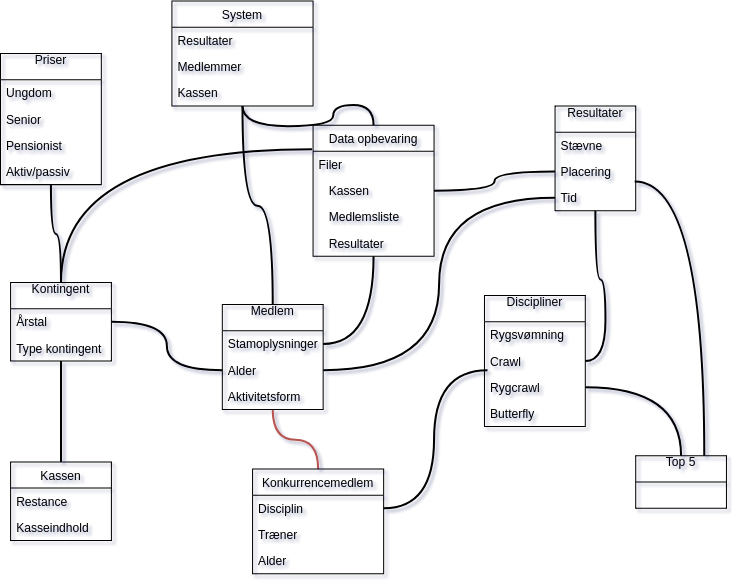

The diagram above was exported from draw.io. Its source (the exported page's mxGraphModel, read from the mxfile embedded in the PNG):
<mxGraphModel dx="1106" dy="837" grid="1" gridSize="10" guides="1" tooltips="1" connect="1" arrows="1" fold="1" page="1" pageScale="1" pageWidth="827" pageHeight="1169" math="0" shadow="0">
  <root>
    <mxCell id="0" />
    <mxCell id="1" parent="0" />
    <mxCell id="41" style="edgeStyle=orthogonalEdgeStyle;rounded=0;html=1;jettySize=auto;orthogonalLoop=1;curved=1;strokeWidth=2;endArrow=none;endFill=0;" parent="1" source="2" target="6" edge="1">
      <mxGeometry relative="1" as="geometry" />
    </mxCell>
    <mxCell id="48" style="edgeStyle=orthogonalEdgeStyle;curved=1;rounded=0;html=1;jettySize=auto;orthogonalLoop=1;strokeWidth=2;endArrow=none;endFill=0;" parent="1" source="2" target="42" edge="1">
      <mxGeometry relative="1" as="geometry" />
    </mxCell>
    <mxCell id="2" value="System" style="swimlane;fontStyle=0;childLayout=stackLayout;horizontal=1;startSize=26;fillColor=none;horizontalStack=0;resizeParent=1;resizeParentMax=0;resizeLast=0;collapsible=1;marginBottom=0;" parent="1" vertex="1">
      <mxGeometry x="210" y="30" width="140" height="104" as="geometry" />
    </mxCell>
    <mxCell id="3" value="Resultater" style="text;strokeColor=none;fillColor=none;align=left;verticalAlign=top;spacingLeft=4;spacingRight=4;overflow=hidden;rotatable=0;points=[[0,0.5],[1,0.5]];portConstraint=eastwest;" parent="2" vertex="1">
      <mxGeometry y="26" width="140" height="26" as="geometry" />
    </mxCell>
    <mxCell id="4" value="Medlemmer" style="text;strokeColor=none;fillColor=none;align=left;verticalAlign=top;spacingLeft=4;spacingRight=4;overflow=hidden;rotatable=0;points=[[0,0.5],[1,0.5]];portConstraint=eastwest;" parent="2" vertex="1">
      <mxGeometry y="52" width="140" height="26" as="geometry" />
    </mxCell>
    <mxCell id="5" value="Kassen" style="text;strokeColor=none;fillColor=none;align=left;verticalAlign=top;spacingLeft=4;spacingRight=4;overflow=hidden;rotatable=0;points=[[0,0.5],[1,0.5]];portConstraint=eastwest;" parent="2" vertex="1">
      <mxGeometry y="78" width="140" height="26" as="geometry" />
    </mxCell>
    <mxCell id="46" style="edgeStyle=orthogonalEdgeStyle;curved=1;rounded=0;html=1;entryX=0.5;entryY=0;jettySize=auto;orthogonalLoop=1;strokeWidth=2;endArrow=none;endFill=0;fillColor=#f8cecc;strokeColor=#b85450;" parent="1" source="6" target="18" edge="1">
      <mxGeometry relative="1" as="geometry" />
    </mxCell>
    <mxCell id="49" style="edgeStyle=orthogonalEdgeStyle;curved=1;rounded=0;html=1;jettySize=auto;orthogonalLoop=1;strokeWidth=2;endArrow=none;endFill=0;exitX=1;exitY=0.5;" parent="1" source="8" target="32" edge="1">
      <mxGeometry relative="1" as="geometry" />
    </mxCell>
    <mxCell id="6" value="Medlem&#10;" style="swimlane;fontStyle=0;childLayout=stackLayout;horizontal=1;startSize=26;fillColor=none;horizontalStack=0;resizeParent=1;resizeParentMax=0;resizeLast=0;collapsible=1;marginBottom=0;" parent="1" vertex="1">
      <mxGeometry x="260" y="331" width="100" height="104" as="geometry" />
    </mxCell>
    <mxCell id="7" value="Stamoplysninger" style="text;strokeColor=none;fillColor=none;align=left;verticalAlign=top;spacingLeft=4;spacingRight=4;overflow=hidden;rotatable=0;points=[[0,0.5],[1,0.5]];portConstraint=eastwest;" parent="6" vertex="1">
      <mxGeometry y="26" width="100" height="26" as="geometry" />
    </mxCell>
    <mxCell id="8" value="Alder" style="text;strokeColor=none;fillColor=none;align=left;verticalAlign=top;spacingLeft=4;spacingRight=4;overflow=hidden;rotatable=0;points=[[0,0.5],[1,0.5]];portConstraint=eastwest;" parent="6" vertex="1">
      <mxGeometry y="52" width="100" height="26" as="geometry" />
    </mxCell>
    <mxCell id="9" value="Aktivitetsform" style="text;strokeColor=none;fillColor=none;align=left;verticalAlign=top;spacingLeft=4;spacingRight=4;overflow=hidden;rotatable=0;points=[[0,0.5],[1,0.5]];portConstraint=eastwest;" parent="6" vertex="1">
      <mxGeometry y="78" width="100" height="26" as="geometry" />
    </mxCell>
    <mxCell id="50" style="edgeStyle=orthogonalEdgeStyle;curved=1;rounded=0;html=1;entryX=0;entryY=0.5;jettySize=auto;orthogonalLoop=1;strokeWidth=2;endArrow=none;endFill=0;" parent="1" source="10" target="8" edge="1">
      <mxGeometry relative="1" as="geometry" />
    </mxCell>
    <mxCell id="52" style="edgeStyle=orthogonalEdgeStyle;curved=1;rounded=0;html=1;entryX=-0.007;entryY=-0.077;entryPerimeter=0;jettySize=auto;orthogonalLoop=1;strokeWidth=2;endArrow=none;endFill=0;" parent="1" source="10" target="43" edge="1">
      <mxGeometry relative="1" as="geometry" />
    </mxCell>
    <mxCell id="54" style="edgeStyle=orthogonalEdgeStyle;curved=1;rounded=0;html=1;jettySize=auto;orthogonalLoop=1;entryX=0.5;entryY=0;strokeWidth=2;endArrow=none;endFill=0;" parent="1" source="10" target="14" edge="1">
      <mxGeometry relative="1" as="geometry">
        <mxPoint x="120" y="420" as="targetPoint" />
      </mxGeometry>
    </mxCell>
    <mxCell id="10" value="Kontingent&#10;" style="swimlane;fontStyle=0;childLayout=stackLayout;horizontal=1;startSize=26;fillColor=none;horizontalStack=0;resizeParent=1;resizeParentMax=0;resizeLast=0;collapsible=1;marginBottom=0;" parent="1" vertex="1">
      <mxGeometry x="50" y="309" width="100" height="78" as="geometry" />
    </mxCell>
    <mxCell id="11" value="Årstal" style="text;strokeColor=none;fillColor=none;align=left;verticalAlign=top;spacingLeft=4;spacingRight=4;overflow=hidden;rotatable=0;points=[[0,0.5],[1,0.5]];portConstraint=eastwest;" parent="10" vertex="1">
      <mxGeometry y="26" width="100" height="26" as="geometry" />
    </mxCell>
    <mxCell id="12" value="Type kontingent" style="text;strokeColor=none;fillColor=none;align=left;verticalAlign=top;spacingLeft=4;spacingRight=4;overflow=hidden;rotatable=0;points=[[0,0.5],[1,0.5]];portConstraint=eastwest;" parent="10" vertex="1">
      <mxGeometry y="52" width="100" height="26" as="geometry" />
    </mxCell>
    <mxCell id="14" value="Kassen" style="swimlane;fontStyle=0;childLayout=stackLayout;horizontal=1;startSize=26;fillColor=none;horizontalStack=0;resizeParent=1;resizeParentMax=0;resizeLast=0;collapsible=1;marginBottom=0;" parent="1" vertex="1">
      <mxGeometry x="50" y="487" width="100" height="78" as="geometry" />
    </mxCell>
    <mxCell id="15" value="Restance" style="text;strokeColor=none;fillColor=none;align=left;verticalAlign=top;spacingLeft=4;spacingRight=4;overflow=hidden;rotatable=0;points=[[0,0.5],[1,0.5]];portConstraint=eastwest;" parent="14" vertex="1">
      <mxGeometry y="26" width="100" height="26" as="geometry" />
    </mxCell>
    <mxCell id="16" value="Kasseindhold" style="text;strokeColor=none;fillColor=none;align=left;verticalAlign=top;spacingLeft=4;spacingRight=4;overflow=hidden;rotatable=0;points=[[0,0.5],[1,0.5]];portConstraint=eastwest;" parent="14" vertex="1">
      <mxGeometry y="52" width="100" height="26" as="geometry" />
    </mxCell>
    <mxCell id="18" value="Konkurrencemedlem" style="swimlane;fontStyle=0;childLayout=stackLayout;horizontal=1;startSize=26;fillColor=none;horizontalStack=0;resizeParent=1;resizeParentMax=0;resizeLast=0;collapsible=1;marginBottom=0;" parent="1" vertex="1">
      <mxGeometry x="290" y="494" width="130" height="104" as="geometry" />
    </mxCell>
    <mxCell id="19" value="Disciplin" style="text;strokeColor=none;fillColor=none;align=left;verticalAlign=top;spacingLeft=4;spacingRight=4;overflow=hidden;rotatable=0;points=[[0,0.5],[1,0.5]];portConstraint=eastwest;" parent="18" vertex="1">
      <mxGeometry y="26" width="130" height="26" as="geometry" />
    </mxCell>
    <mxCell id="20" value="Træner" style="text;strokeColor=none;fillColor=none;align=left;verticalAlign=top;spacingLeft=4;spacingRight=4;overflow=hidden;rotatable=0;points=[[0,0.5],[1,0.5]];portConstraint=eastwest;" parent="18" vertex="1">
      <mxGeometry y="52" width="130" height="26" as="geometry" />
    </mxCell>
    <mxCell id="21" value="Alder" style="text;strokeColor=none;fillColor=none;align=left;verticalAlign=top;spacingLeft=4;spacingRight=4;overflow=hidden;rotatable=0;points=[[0,0.5],[1,0.5]];portConstraint=eastwest;" parent="18" vertex="1">
      <mxGeometry y="78" width="130" height="26" as="geometry" />
    </mxCell>
    <mxCell id="53" style="edgeStyle=orthogonalEdgeStyle;curved=1;rounded=0;html=1;jettySize=auto;orthogonalLoop=1;entryX=0.5;entryY=0;endArrow=none;endFill=0;strokeWidth=2;" parent="1" source="23" target="10" edge="1">
      <mxGeometry relative="1" as="geometry">
        <mxPoint x="110" y="250" as="targetPoint" />
      </mxGeometry>
    </mxCell>
    <mxCell id="23" value="Priser&#10;" style="swimlane;fontStyle=0;childLayout=stackLayout;horizontal=1;startSize=26;fillColor=none;horizontalStack=0;resizeParent=1;resizeParentMax=0;resizeLast=0;collapsible=1;marginBottom=0;" parent="1" vertex="1">
      <mxGeometry x="40" y="82" width="100" height="130" as="geometry" />
    </mxCell>
    <mxCell id="24" value="Ungdom" style="text;strokeColor=none;fillColor=none;align=left;verticalAlign=top;spacingLeft=4;spacingRight=4;overflow=hidden;rotatable=0;points=[[0,0.5],[1,0.5]];portConstraint=eastwest;" parent="23" vertex="1">
      <mxGeometry y="26" width="100" height="26" as="geometry" />
    </mxCell>
    <mxCell id="63" value="Senior" style="text;strokeColor=none;fillColor=none;align=left;verticalAlign=top;spacingLeft=4;spacingRight=4;overflow=hidden;rotatable=0;points=[[0,0.5],[1,0.5]];portConstraint=eastwest;" parent="23" vertex="1">
      <mxGeometry y="52" width="100" height="26" as="geometry" />
    </mxCell>
    <mxCell id="26" value="Pensionist" style="text;strokeColor=none;fillColor=none;align=left;verticalAlign=top;spacingLeft=4;spacingRight=4;overflow=hidden;rotatable=0;points=[[0,0.5],[1,0.5]];portConstraint=eastwest;" parent="23" vertex="1">
      <mxGeometry y="78" width="100" height="26" as="geometry" />
    </mxCell>
    <mxCell id="25" value="Aktiv/passiv" style="text;strokeColor=none;fillColor=none;align=left;verticalAlign=top;spacingLeft=4;spacingRight=4;overflow=hidden;rotatable=0;points=[[0,0.5],[1,0.5]];portConstraint=eastwest;" parent="23" vertex="1">
      <mxGeometry y="104" width="100" height="26" as="geometry" />
    </mxCell>
    <mxCell id="56" style="edgeStyle=orthogonalEdgeStyle;curved=1;rounded=0;html=1;jettySize=auto;orthogonalLoop=1;strokeWidth=2;endArrow=none;endFill=0;exitX=0.986;exitY=-0.115;exitPerimeter=0;entryX=0.75;entryY=0;" parent="1" source="32" target="37" edge="1">
      <mxGeometry relative="1" as="geometry" />
    </mxCell>
    <mxCell id="57" style="edgeStyle=orthogonalEdgeStyle;curved=1;rounded=0;html=1;jettySize=auto;orthogonalLoop=1;strokeWidth=2;endArrow=none;endFill=0;" parent="1" source="29" target="35" edge="1">
      <mxGeometry relative="1" as="geometry" />
    </mxCell>
    <mxCell id="29" value="Resultater&#10;" style="swimlane;fontStyle=0;childLayout=stackLayout;horizontal=1;startSize=26;fillColor=none;horizontalStack=0;resizeParent=1;resizeParentMax=0;resizeLast=0;collapsible=1;marginBottom=0;" parent="1" vertex="1">
      <mxGeometry x="590" y="134" width="80" height="104" as="geometry">
        <mxRectangle x="570" y="205" width="90" height="26" as="alternateBounds" />
      </mxGeometry>
    </mxCell>
    <mxCell id="30" value="Stævne" style="text;strokeColor=none;fillColor=none;align=left;verticalAlign=top;spacingLeft=4;spacingRight=4;overflow=hidden;rotatable=0;points=[[0,0.5],[1,0.5]];portConstraint=eastwest;" parent="29" vertex="1">
      <mxGeometry y="26" width="80" height="26" as="geometry" />
    </mxCell>
    <mxCell id="31" value="Placering" style="text;strokeColor=none;fillColor=none;align=left;verticalAlign=top;spacingLeft=4;spacingRight=4;overflow=hidden;rotatable=0;points=[[0,0.5],[1,0.5]];portConstraint=eastwest;" parent="29" vertex="1">
      <mxGeometry y="52" width="80" height="26" as="geometry" />
    </mxCell>
    <mxCell id="32" value="Tid" style="text;strokeColor=none;fillColor=none;align=left;verticalAlign=top;spacingLeft=4;spacingRight=4;overflow=hidden;rotatable=0;points=[[0,0.5],[1,0.5]];portConstraint=eastwest;" parent="29" vertex="1">
      <mxGeometry y="78" width="80" height="26" as="geometry" />
    </mxCell>
    <mxCell id="33" value="Discipliner&#10;" style="swimlane;fontStyle=0;childLayout=stackLayout;horizontal=1;startSize=26;fillColor=none;horizontalStack=0;resizeParent=1;resizeParentMax=0;resizeLast=0;collapsible=1;marginBottom=0;" parent="1" vertex="1">
      <mxGeometry x="520" y="322" width="100" height="130" as="geometry">
        <mxRectangle x="520" y="62" width="90" height="26" as="alternateBounds" />
      </mxGeometry>
    </mxCell>
    <mxCell id="34" value="Rygsvømning" style="text;strokeColor=none;fillColor=none;align=left;verticalAlign=top;spacingLeft=4;spacingRight=4;overflow=hidden;rotatable=0;points=[[0,0.5],[1,0.5]];portConstraint=eastwest;" parent="33" vertex="1">
      <mxGeometry y="26" width="100" height="26" as="geometry" />
    </mxCell>
    <mxCell id="35" value="Crawl&#10;" style="text;strokeColor=none;fillColor=none;align=left;verticalAlign=top;spacingLeft=4;spacingRight=4;overflow=hidden;rotatable=0;points=[[0,0.5],[1,0.5]];portConstraint=eastwest;" parent="33" vertex="1">
      <mxGeometry y="52" width="100" height="26" as="geometry" />
    </mxCell>
    <mxCell id="36" value="Rygcrawl" style="text;strokeColor=none;fillColor=none;align=left;verticalAlign=top;spacingLeft=4;spacingRight=4;overflow=hidden;rotatable=0;points=[[0,0.5],[1,0.5]];portConstraint=eastwest;" parent="33" vertex="1">
      <mxGeometry y="78" width="100" height="26" as="geometry" />
    </mxCell>
    <mxCell id="60" value="Butterfly" style="text;strokeColor=none;fillColor=none;align=left;verticalAlign=top;spacingLeft=4;spacingRight=4;overflow=hidden;rotatable=0;points=[[0,0.5],[1,0.5]];portConstraint=eastwest;" parent="33" vertex="1">
      <mxGeometry y="104" width="100" height="26" as="geometry" />
    </mxCell>
    <mxCell id="58" style="edgeStyle=orthogonalEdgeStyle;curved=1;rounded=0;html=1;entryX=1;entryY=0.5;jettySize=auto;orthogonalLoop=1;strokeWidth=2;endArrow=none;endFill=0;" parent="1" source="37" target="36" edge="1">
      <mxGeometry relative="1" as="geometry" />
    </mxCell>
    <mxCell id="37" value="Top 5&#10;" style="swimlane;fontStyle=0;childLayout=stackLayout;horizontal=1;startSize=26;fillColor=none;horizontalStack=0;resizeParent=1;resizeParentMax=0;resizeLast=0;collapsible=1;marginBottom=0;" parent="1" vertex="1">
      <mxGeometry x="670" y="481" width="90" height="52" as="geometry">
        <mxRectangle x="650" y="357" width="60" height="26" as="alternateBounds" />
      </mxGeometry>
    </mxCell>
    <mxCell id="47" style="edgeStyle=orthogonalEdgeStyle;curved=1;rounded=0;html=1;jettySize=auto;orthogonalLoop=1;strokeWidth=2;endArrow=none;endFill=0;" parent="1" source="42" target="31" edge="1">
      <mxGeometry relative="1" as="geometry" />
    </mxCell>
    <mxCell id="55" style="edgeStyle=orthogonalEdgeStyle;curved=1;rounded=0;html=1;jettySize=auto;orthogonalLoop=1;strokeWidth=2;endArrow=none;endFill=0;" parent="1" source="42" target="7" edge="1">
      <mxGeometry relative="1" as="geometry" />
    </mxCell>
    <mxCell id="42" value="Data opbevaring" style="swimlane;fontStyle=0;childLayout=stackLayout;horizontal=1;startSize=26;fillColor=none;horizontalStack=0;resizeParent=1;resizeParentMax=0;resizeLast=0;collapsible=1;marginBottom=0;" parent="1" vertex="1">
      <mxGeometry x="350" y="153" width="120" height="130" as="geometry" />
    </mxCell>
    <mxCell id="43" value="Filer" style="text;strokeColor=none;fillColor=none;align=left;verticalAlign=top;spacingLeft=4;spacingRight=4;overflow=hidden;rotatable=0;points=[[0,0.5],[1,0.5]];portConstraint=eastwest;" parent="42" vertex="1">
      <mxGeometry y="26" width="120" height="26" as="geometry" />
    </mxCell>
    <mxCell id="64" value="   Kassen" style="text;strokeColor=none;fillColor=none;align=left;verticalAlign=top;spacingLeft=4;spacingRight=4;overflow=hidden;rotatable=0;points=[[0,0.5],[1,0.5]];portConstraint=eastwest;" vertex="1" parent="42">
      <mxGeometry y="52" width="120" height="26" as="geometry" />
    </mxCell>
    <mxCell id="44" value="   Medlemsliste" style="text;strokeColor=none;fillColor=none;align=left;verticalAlign=top;spacingLeft=4;spacingRight=4;overflow=hidden;rotatable=0;points=[[0,0.5],[1,0.5]];portConstraint=eastwest;" parent="42" vertex="1">
      <mxGeometry y="78" width="120" height="26" as="geometry" />
    </mxCell>
    <mxCell id="45" value="   Resultater" style="text;strokeColor=none;fillColor=none;align=left;verticalAlign=top;spacingLeft=4;spacingRight=4;overflow=hidden;rotatable=0;points=[[0,0.5],[1,0.5]];portConstraint=eastwest;" parent="42" vertex="1">
      <mxGeometry y="104" width="120" height="26" as="geometry" />
    </mxCell>
    <mxCell id="61" style="edgeStyle=orthogonalEdgeStyle;curved=1;rounded=0;html=1;entryX=0.03;entryY=-0.154;entryPerimeter=0;endArrow=none;endFill=0;jettySize=auto;orthogonalLoop=1;strokeWidth=2;" parent="1" source="19" target="36" edge="1">
      <mxGeometry relative="1" as="geometry" />
    </mxCell>
  </root>
</mxGraphModel>